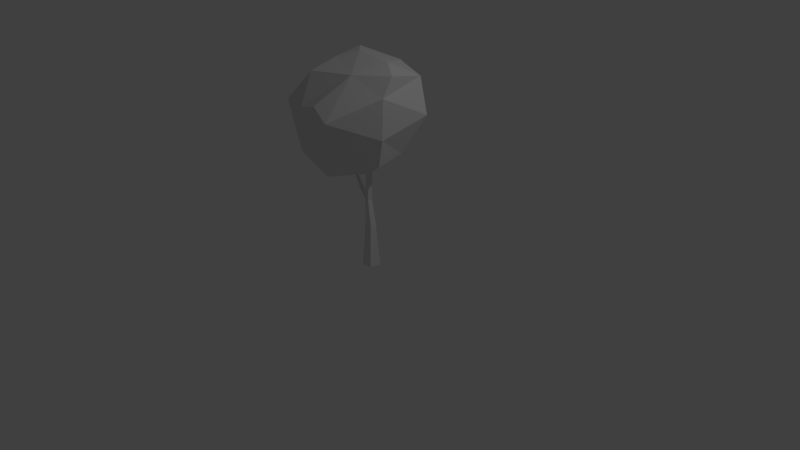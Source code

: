 # Source: Tree7.blend  (saved by Blender 2.79.0; exported with 4.5.12 LTS)
import bpy
from mathutils import Matrix  # noqa: F401  (used for matrix-valued properties, if any)

bpy.ops.wm.read_factory_settings(use_empty=True)
scene = bpy.context.scene
scene.name = 'Scene'

# ---- collections
col_collection_1 = bpy.data.collections.new('Collection 1'); scene.collection.children.link(col_collection_1)

# ---- materials (node trees are filled in below, after node groups)
mat_oak_tree_m_03 = bpy.data.materials.new('Oak_Tree_m_03')
mat_oak_tree_m_03.alpha_threshold = 0.0
mat_oak_tree_m_03.use_transparent_shadow = False
mat_oak_tree_m_03.roughness = 0.5

# ---- material node trees

# ---- world
world_world = bpy.data.worlds.new('World'); scene.world = world_world
world_world.color = (0.05088, 0.05088, 0.05088)
world_world.use_sun_shadow = False
world_world.sun_shadow_jitter_overblur = 0.0
world_world.cycles.sampling_method = 'MANUAL'

# ---- cameras
cam_camera = bpy.data.cameras.new('Camera')
cam_camera.clip_end = 100.0
cam_camera.lens = 35.0
cam_camera.sensor_width = 32.0
cam_camera.sensor_height = 18.0
cam_camera.ortho_scale = 7.314
cam_camera.dof.focus_distance = 0.0
cam_camera.dof.aperture_fstop = 128.0

# ---- lights
light_lamp = bpy.data.lights.new('Lamp', 'POINT')
light_lamp.transmission_factor = 0.0
light_lamp.cutoff_distance = 30.0
light_lamp.energy = 100.0
light_lamp.shadow_buffer_clip_start = 1.001
light_lamp.shadow_soft_size = 0.1
light_lamp.shadow_maximum_resolution = 0.006
light_lamp.use_absolute_resolution = True

# ---- meshes
me_oak_tree_m_03 = bpy.data.meshes.new('Oak_Tree_m_03')
me_oak_tree_m_03.from_pydata([(-31.61, 734.4, -1.151), (102.6, 722.7, -1.636), (33.1, 696.2, -119.5), (-48.47, 663.6, -200.7), (-111.5, 723.9, -72.96), (-147.0, 662.5, -92.33), (-95.69, 712.8, 40.95), (-173.6, 671.8, 69.16), (-112.9, 678.3, 136.9), (-184.9, 672.7, -12.87), (57.31, 695.2, 111.0), (169.5, 700.8, 41.49), (-247.5, 483.8, -162.9), (-119.8, 563.0, -224.6), (-172.6, 456.7, -234.5), (-218.5, 593.7, -127.9), (-261.9, 379.8, -164.9), (-133.5, 325.5, -213.2), (-252.2, 324.9, -144.2), (-296.5, 471.9, -36.89), (-283.1, 437.0, 22.57), (-254.0, 563.8, 18.59), (-249.8, 323.6, -26.5), (-238.7, 595.2, -49.56), (-150.9, 254.3, -86.05), (-31.98, 342.2, -173.0), (-36.41, 307.3, -48.28), (126.7, 412.5, -38.92), (56.24, 341.9, 43.49), (-139.9, 310.8, 51.73), (-138.4, 395.3, 166.1), (-190.4, 361.6, 70.49), (3.914, 353.5, 176.6), (-217.4, 269.2, -101.3), (169.1, 499.4, 83.7), (193.4, 550.9, -89.19), (173.0, 638.9, 83.11), (141.7, 666.1, -109.3), (61.74, 562.2, 225.1), (-5.877, 600.5, 214.9), (-55.03, 512.9, 225.1), (133.5, 394.5, 66.87), (-87.09, 576.5, 203.8), (-192.3, 576.2, 176.2), (-244.5, 568.5, 97.05), (-217.9, 428.0, 127.5), (97.61, 472.1, -175.8), (3.266, 462.8, -218.1), (-97.26, 435.7, -261.7), (24.12, 616.8, -217.8), (22.93, -40.0, 14.53), (-16.75, -40.0, 16.95), (-31.32, -40.0, -20.04), (-0.6397, -40.0, -45.33), (32.89, -40.0, -23.96), (24.35, 39.43, -20.03), (-0.8609, 40.84, -35.18), (-23.05, 41.58, -15.85), (-11.56, 40.62, 11.24), (17.73, 39.29, 8.651), (13.85, 118.2, 2.449), (-8.427, 119.1, 8.372), (-20.93, 119.7, -11.0), (-6.386, 119.2, -28.89), (15.11, 118.2, -20.58), (-6.678, 208.5, -4.917), (-22.26, 208.9, -5.249), (-27.0, 199.2, -19.22), (-14.0, 207.3, -29.03), (-1.572, 207.5, -19.61), (1.065, 316.7, -3.237), (-10.03, 323.8, -2.107), (-15.46, 325.0, -13.98), (-6.929, 320.4, -22.83), (3.776, 316.4, -16.42), (-2.835, 438.1, 4.1), (-8.655, 437.9, 5.256), (-11.57, 439.4, 0.311), (-7.556, 440.6, -3.902), (-2.156, 439.8, -1.56), (-24.87, 222.3, -19.4), (-65.3, 224.3, -23.18), (-67.05, 218.7, -31.87), (-60.67, 223.2, -38.95), (-59.38, 231.6, -30.11), (-125.8, 269.3, -45.71), (-127.7, 266.6, -50.96), (-123.5, 268.6, -55.16), (-121.5, 273.0, -49.73), (-150.5, 361.7, -79.08), (-150.4, 360.7, -80.13), (-149.8, 361.4, -81.3), (-150.1, 362.8, -80.29), (0.5635, 332.7, -2.7), (22.39, 331.0, 52.73), (18.77, 336.1, 51.99), (27.61, 332.2, 48.99), (24.75, 340.0, 49.72), (56.77, 380.4, 95.25), (51.62, 382.8, 92.5), (61.59, 381.7, 91.06), (55.91, 387.3, 88.31)], [], [(0, 1, 2), (2, 3, 4), (4, 3, 5), (6, 7, 8), (4, 9, 6), (6, 9, 7), (0, 10, 1), (1, 10, 11), (6, 8, 10), (12, 13, 14), (15, 3, 13), (12, 14, 16), (16, 17, 18), (19, 20, 21), (16, 22, 19), (19, 22, 20), (12, 23, 15), (15, 9, 5), (19, 21, 23), (24, 17, 25), (24, 25, 26), (26, 27, 28), (29, 30, 31), (26, 32, 29), (29, 32, 30), (24, 22, 33), (33, 22, 18), (29, 31, 22), (34, 27, 35), (34, 35, 36), (36, 37, 11), (38, 39, 40), (36, 10, 38), (38, 10, 39), (34, 32, 41), (41, 32, 28), (38, 40, 32), (42, 10, 8), (43, 7, 44), (44, 9, 21), (44, 20, 45), (45, 22, 31), (43, 30, 42), (30, 32, 40), (46, 27, 25), (47, 17, 48), (48, 17, 14), (49, 3, 2), (48, 13, 49), (47, 37, 46), (2, 1, 37), (1, 11, 37), (0, 2, 4), (0, 4, 6), (4, 5, 9), (0, 6, 10), (12, 15, 13), (15, 5, 3), (16, 14, 17), (12, 16, 19), (16, 18, 22), (12, 19, 23), (15, 23, 9), (23, 21, 9), (24, 33, 17), (33, 18, 17), (26, 25, 27), (24, 26, 29), (26, 28, 32), (24, 29, 22), (34, 41, 27), (41, 28, 27), (36, 35, 37), (34, 36, 38), (36, 11, 10), (34, 38, 32), (43, 42, 8), (42, 40, 39), (42, 39, 10), (43, 8, 7), (44, 7, 9), (43, 44, 45), (44, 21, 20), (45, 20, 22), (43, 45, 30), (42, 30, 40), (45, 31, 30), (47, 46, 25), (46, 35, 27), (47, 25, 17), (47, 48, 49), (48, 14, 13), (49, 13, 3), (47, 49, 37), (46, 37, 35), (49, 2, 37), (60, 61, 58, 59), (58, 57, 52, 51), (63, 64, 55, 56), (57, 56, 53, 52), (55, 59, 50, 54), (56, 55, 54, 53), (62, 63, 56, 57), (61, 60, 65, 66), (64, 60, 59, 55), (61, 62, 57, 58), (63, 62, 67, 68), (64, 63, 68, 69), (66, 65, 70, 71), (62, 61, 66, 67), (69, 65, 60, 64), (71, 93, 75, 76), (65, 69, 74, 70), (80, 68, 83, 84), (68, 80, 72, 73), (69, 68, 73, 74), (72, 71, 76, 77), (71, 70, 94, 95), (73, 72, 77, 78), (74, 73, 78, 79), (59, 58, 51, 50), (68, 67, 82, 83), (80, 66, 71, 72), (66, 80, 84, 81), (67, 66, 81, 82), (84, 83, 87, 88), (83, 82, 86, 87), (82, 81, 85, 86), (81, 84, 88, 85), (88, 87, 91, 92), (87, 86, 90, 91), (85, 88, 92, 89), (86, 85, 89, 90), (70, 74, 96, 94), (93, 74, 79, 75), (74, 93, 97, 96), (93, 71, 95, 97), (95, 94, 98, 99), (97, 95, 99, 101), (94, 96, 100, 98), (96, 97, 101, 100)])
me_oak_tree_m_03.polygons.foreach_set('use_smooth', [True] * 141)
_k = set([(0, 1), (0, 2), (0, 4), (0, 6), (0, 10), (1, 2), (1, 10), (1, 11), (1, 37), (2, 3), (2, 4), (2, 37), (2, 49), (3, 4), (3, 5), (3, 13), (3, 15), (3, 49), (4, 5), (4, 6), (4, 9), (5, 9), (5, 15), (6, 7), (6, 8), (6, 9), (6, 10), (7, 8), (7, 9), (7, 43), (7, 44), (8, 10), (8, 42), (8, 43), (9, 15), (9, 23), (9, 44), (10, 11), (10, 36), (10, 38), (10, 39), (10, 42), (11, 36), (11, 37), (12, 13), (12, 14), (12, 15), (12, 16), (12, 19), (12, 23), (13, 14), (13, 15), (13, 48), (14, 16), (14, 17), (14, 48), (15, 23), (16, 17), (16, 18), (16, 19), (16, 22), (17, 18), (17, 24), (17, 25), (17, 33), (17, 47), (17, 48), (18, 22), (18, 33), (19, 20), (19, 21), (19, 22), (19, 23), (20, 21), (20, 22), (20, 44), (20, 45), (21, 23), (21, 44), (22, 24), (22, 29), (22, 33), (22, 45), (24, 25), (24, 26), (24, 29), (24, 33), (25, 26), (25, 27), (25, 46), (26, 27), (26, 28), (26, 29), (26, 32), (27, 28), (27, 34), (27, 35), (27, 41), (27, 46), (28, 32), (28, 41), (29, 30), (29, 31), (29, 32), (30, 31), (30, 32), (30, 40), (30, 42), (30, 43), (30, 45), (31, 45), (32, 38), (32, 40), (32, 41), (34, 35), (34, 36), (34, 38), (34, 41), (35, 36), (35, 37), (35, 46), (36, 37), (36, 38), (37, 46), (37, 47), (37, 49), (38, 39), (38, 40), (39, 40), (39, 42), (40, 42), (42, 43), (43, 44), (43, 45), (44, 45), (46, 47), (47, 48), (47, 49), (48, 49), (50, 59), (51, 58), (52, 57), (53, 56), (54, 55), (55, 56), (55, 59), (55, 64), (56, 57), (56, 63), (57, 58), (57, 62), (58, 59), (58, 61), (59, 60), (60, 61), (60, 64), (60, 65), (61, 62), (61, 66), (62, 63), (62, 67), (63, 64), (63, 68), (64, 69), (65, 66), (65, 69), (65, 70), (66, 67), (66, 71), (66, 80), (66, 81), (67, 68), (67, 82), (68, 69), (68, 73), (68, 80), (68, 83), (69, 74), (70, 71), (70, 74), (70, 94), (71, 72), (71, 76), (71, 93), (71, 95), (72, 73), (72, 77), (72, 80), (73, 74), (73, 78), (74, 79), (74, 93), (74, 96), (75, 93), (80, 84), (81, 82), (81, 84), (81, 85), (82, 83), (82, 86), (83, 84), (83, 87), (84, 88), (85, 86), (85, 88), (85, 89), (86, 87), (86, 90), (87, 88), (87, 91), (88, 92), (93, 97), (94, 95), (94, 96), (94, 98), (95, 97), (95, 99), (96, 97), (96, 100), (97, 101)])
me_oak_tree_m_03.attributes.new('sharp_edge', 'BOOLEAN', 'EDGE').data.foreach_set('value', [ (min(e.vertices), max(e.vertices)) in _k for e in me_oak_tree_m_03.edges])
_uv = me_oak_tree_m_03.uv_layers.new(name='UVMap')
_uv.uv.foreach_set('vector', [0.05321, 0.489, 0.05631, 0.4842, 0.05688, 0.497, 0.05688, 0.497, 0.05551, 0.506, 0.05224, 0.4979, 0.05224, 0.4979, 0.05551, 0.506, 0.05049, 0.5038, 0.04971, 0.4866, 0.0463, 0.4867, 0.04845, 0.4767, 0.05224, 0.4979, 0.04677, 0.497, 0.04971, 0.4866, 0.04971, 0.4866, 0.04677, 0.497, 0.0463, 0.4867, 0.05321, 0.489, 0.05341, 0.473, 0.05631, 0.4842, 0.05631, 0.4842, 0.05341, 0.473, 0.05826, 0.4773, 0.04971, 0.4866, 0.04845, 0.4767, 0.05341, 0.473, 0.04759, 0.5257, 0.05461, 0.5159, 0.05569, 0.5306, 0.04926, 0.512, 0.05551, 0.506, 0.05461, 0.5159, 0.02607, 0.4517, 0.0338, 0.4606, 0.02577, 0.4661, 0.02577, 0.4661, 0.03112, 0.4793, 0.02681, 0.4762, 0.01791, 0.4632, 0.01734, 0.4768, 0.01179, 0.4708, 0.02577, 0.4661, 0.02216, 0.4814, 0.01791, 0.4632, 0.01791, 0.4632, 0.02216, 0.4814, 0.01734, 0.4768, 0.04759, 0.5257, 0.04476, 0.5045, 0.04926, 0.512, 0.04926, 0.512, 0.04677, 0.497, 0.05049, 0.5038, 0.03957, 0.5147, 0.03983, 0.4979, 0.04476, 0.5045, 0.02743, 0.4909, 0.03112, 0.4793, 0.03209, 0.4921, 0.02743, 0.4909, 0.03209, 0.4921, 0.02758, 0.4993, 0.02758, 0.4993, 0.03316, 0.5081, 0.02763, 0.5066, 0.02322, 0.4961, 0.01966, 0.5028, 0.02024, 0.4922, 0.02758, 0.4993, 0.02373, 0.5111, 0.02322, 0.4961, 0.02322, 0.4961, 0.02373, 0.5111, 0.01966, 0.5028, 0.02743, 0.4909, 0.02216, 0.4814, 0.02658, 0.4827, 0.02658, 0.4827, 0.02216, 0.4814, 0.02681, 0.4762, 0.02322, 0.4961, 0.02024, 0.4922, 0.02216, 0.4814, 0.02955, 0.5256, 0.03316, 0.5081, 0.03723, 0.5227, 0.02955, 0.5256, 0.03723, 0.5227, 0.03023, 0.5408, 0.0617, 0.4694, 0.06131, 0.4944, 0.05826, 0.4773, 0.02142, 0.5325, 0.01612, 0.5284, 0.01897, 0.5178, 0.0617, 0.4694, 0.05341, 0.473, 0.05578, 0.4517, 0.05578, 0.4517, 0.05341, 0.473, 0.05109, 0.4533, 0.02955, 0.5256, 0.02373, 0.5111, 0.02841, 0.514, 0.02841, 0.514, 0.02373, 0.5111, 0.02763, 0.5066, 0.02142, 0.5325, 0.01897, 0.5178, 0.02373, 0.5111, 0.04595, 0.456, 0.05341, 0.473, 0.04845, 0.4767, 0.04184, 0.4693, 0.0463, 0.4867, 0.03957, 0.4851, 0.03957, 0.4851, 0.04677, 0.497, 0.03983, 0.4979, 0.009748, 0.4841, 0.01734, 0.4768, 0.01706, 0.492, 0.01706, 0.492, 0.02216, 0.4814, 0.02024, 0.4922, 0.009748, 0.5021, 0.01966, 0.5028, 0.01306, 0.5161, 0.01966, 0.5028, 0.02373, 0.5111, 0.01897, 0.5178, 0.03852, 0.5044, 0.03316, 0.5081, 0.03209, 0.4921, 0.03886, 0.4871, 0.03112, 0.4793, 0.03696, 0.4713, 0.03696, 0.4713, 0.03112, 0.4793, 0.0338, 0.4606, 0.0592, 0.5079, 0.05551, 0.506, 0.05688, 0.497, 0.0607, 0.528, 0.05461, 0.5159, 0.0592, 0.5079, 0.06603, 0.5187, 0.06131, 0.4944, 0.0686, 0.5044, 0.05688, 0.497, 0.05631, 0.4842, 0.06131, 0.4944, 0.05631, 0.4842, 0.05826, 0.4773, 0.06131, 0.4944, 0.05321, 0.489, 0.05688, 0.497, 0.05224, 0.4979, 0.05321, 0.489, 0.05224, 0.4979, 0.04971, 0.4866, 0.05224, 0.4979, 0.05049, 0.5038, 0.04677, 0.497, 0.05321, 0.489, 0.04971, 0.4866, 0.05341, 0.473, 0.04759, 0.5257, 0.04926, 0.512, 0.05461, 0.5159, 0.04926, 0.512, 0.05049, 0.5038, 0.05551, 0.506, 0.02577, 0.4661, 0.0338, 0.4606, 0.03112, 0.4793, 0.02607, 0.4517, 0.02577, 0.4661, 0.01791, 0.4632, 0.02577, 0.4661, 0.02681, 0.4762, 0.02216, 0.4814, 0.04759, 0.5257, 0.03957, 0.5147, 0.04476, 0.5045, 0.04926, 0.512, 0.04476, 0.5045, 0.04677, 0.497, 0.04476, 0.5045, 0.03983, 0.4979, 0.04677, 0.497, 0.02743, 0.4909, 0.02658, 0.4827, 0.03112, 0.4793, 0.02658, 0.4827, 0.02681, 0.4762, 0.03112, 0.4793, 0.02758, 0.4993, 0.03209, 0.4921, 0.03316, 0.5081, 0.02743, 0.4909, 0.02758, 0.4993, 0.02322, 0.4961, 0.02758, 0.4993, 0.02763, 0.5066, 0.02373, 0.5111, 0.02743, 0.4909, 0.02322, 0.4961, 0.02216, 0.4814, 0.02955, 0.5256, 0.02841, 0.514, 0.03316, 0.5081, 0.02841, 0.514, 0.02763, 0.5066, 0.03316, 0.5081, 0.0617, 0.4694, 0.06702, 0.4887, 0.06131, 0.4944, 0.02955, 0.5256, 0.03023, 0.5408, 0.02142, 0.5325, 0.0617, 0.4694, 0.05826, 0.4773, 0.05341, 0.473, 0.02955, 0.5256, 0.02142, 0.5325, 0.02373, 0.5111, 0.04184, 0.4693, 0.04595, 0.456, 0.04845, 0.4767, 0.01306, 0.5161, 0.01897, 0.5178, 0.01612, 0.5284, 0.04595, 0.456, 0.05109, 0.4533, 0.05341, 0.473, 0.04184, 0.4693, 0.04845, 0.4767, 0.0463, 0.4867, 0.03957, 0.4851, 0.0463, 0.4867, 0.04677, 0.497, 0.009748, 0.5021, 0.009748, 0.4841, 0.01706, 0.492, 0.009748, 0.4841, 0.01179, 0.4708, 0.01734, 0.4768, 0.01706, 0.492, 0.01734, 0.4768, 0.02216, 0.4814, 0.009748, 0.5021, 0.01706, 0.492, 0.01966, 0.5028, 0.01306, 0.5161, 0.01966, 0.5028, 0.01897, 0.5178, 0.01706, 0.492, 0.02024, 0.4922, 0.01966, 0.5028, 0.03886, 0.4871, 0.03852, 0.5044, 0.03209, 0.4921, 0.03852, 0.5044, 0.03723, 0.5227, 0.03316, 0.5081, 0.03886, 0.4871, 0.03209, 0.4921, 0.03112, 0.4793, 0.06603, 0.5187, 0.0607, 0.528, 0.0592, 0.5079, 0.0607, 0.528, 0.05569, 0.5306, 0.05461, 0.5159, 0.0592, 0.5079, 0.05461, 0.5159, 0.05551, 0.506, 0.06603, 0.5187, 0.0592, 0.5079, 0.06131, 0.4944, 0.0686, 0.5044, 0.06131, 0.4944, 0.06702, 0.4887, 0.0592, 0.5079, 0.05688, 0.497, 0.06131, 0.4944, 0.1833, 0.7617, 0.1804, 0.7625, 0.1789, 0.7432, 0.1828, 0.7418, 0.1789, 0.7432, 0.1752, 0.7453, 0.1729, 0.7381, 0.1776, 0.7353, 0.1891, 0.7634, 0.1862, 0.7621, 0.1868, 0.742, 0.1907, 0.7437, 0.1942, 0.7463, 0.1907, 0.7437, 0.1922, 0.7358, 0.1965, 0.7394, 0.1868, 0.742, 0.1828, 0.7418, 0.1824, 0.7339, 0.1874, 0.7339, 0.1907, 0.7437, 0.1868, 0.742, 0.1874, 0.7339, 0.1922, 0.7358, 0.192, 0.7648, 0.1891, 0.7634, 0.1907, 0.7437, 0.1942, 0.7463, 0.1804, 0.7625, 0.1833, 0.7617, 0.1828, 0.7832, 0.1808, 0.7832, 0.1862, 0.7621, 0.1833, 0.7617, 0.1828, 0.7418, 0.1868, 0.742, 0.1804, 0.7625, 0.1775, 0.7636, 0.1752, 0.7453, 0.1789, 0.7432, 0.1891, 0.7634, 0.192, 0.7648, 0.1892, 0.7822, 0.187, 0.7834, 0.1862, 0.7621, 0.1891, 0.7634, 0.187, 0.7834, 0.1849, 0.7832, 0.1808, 0.7832, 0.1828, 0.7832, 0.1825, 0.8089, 0.1809, 0.8102, 0.1775, 0.7636, 0.1804, 0.7625, 0.1808, 0.7832, 0.1786, 0.7816, 0.1849, 0.7832, 0.1828, 0.7832, 0.1833, 0.7617, 0.1862, 0.7621, 0.1982, 0.7362, 0.1997, 0.7379, 0.2005, 0.7624, 0.1997, 0.7624, 0.1828, 0.7832, 0.1849, 0.7832, 0.1842, 0.8089, 0.1825, 0.8089, 0.2007, 0.8183, 0.2021, 0.8222, 0.1953, 0.8212, 0.1954, 0.8183, 0.187, 0.7834, 0.1889, 0.7869, 0.1875, 0.811, 0.1859, 0.8098, 0.1849, 0.7832, 0.187, 0.7834, 0.1859, 0.8098, 0.1842, 0.8089, 0.1965, 0.7366, 0.1982, 0.7362, 0.1997, 0.7624, 0.1989, 0.7628, 0.2086, 0.736, 0.2101, 0.7369, 0.2084, 0.75, 0.2076, 0.7499, 0.2028, 0.7348, 0.2042, 0.7364, 0.2028, 0.7627, 0.202, 0.7628, 0.2012, 0.7339, 0.2028, 0.7348, 0.202, 0.7628, 0.2012, 0.7626, 0.1828, 0.7418, 0.1789, 0.7432, 0.1776, 0.7353, 0.1824, 0.7339, 0.2021, 0.8222, 0.2009, 0.8257, 0.1949, 0.8235, 0.1953, 0.8212, 0.1788, 0.7861, 0.1808, 0.7832, 0.1809, 0.8102, 0.1792, 0.8103, 0.2019, 0.8146, 0.2007, 0.8183, 0.1954, 0.8183, 0.1953, 0.8155, 0.201, 0.811, 0.2019, 0.8146, 0.1953, 0.8155, 0.195, 0.8131, 0.1954, 0.8183, 0.1953, 0.8212, 0.185, 0.8198, 0.1852, 0.8183, 0.1953, 0.8212, 0.1949, 0.8235, 0.1847, 0.8211, 0.185, 0.8198, 0.195, 0.8131, 0.1953, 0.8155, 0.1851, 0.8168, 0.1847, 0.8155, 0.1953, 0.8155, 0.1954, 0.8183, 0.1852, 0.8183, 0.1851, 0.8168, 0.1852, 0.8183, 0.185, 0.8198, 0.1729, 0.8183, 0.1729, 0.8179, 0.185, 0.8198, 0.1847, 0.8211, 0.1729, 0.8187, 0.1729, 0.8183, 0.1851, 0.8168, 0.1852, 0.8183, 0.1729, 0.8179, 0.173, 0.8175, 0.1847, 0.8155, 0.1851, 0.8168, 0.173, 0.8175, 0.1729, 0.8172, 0.2042, 0.7363, 0.2051, 0.7339, 0.2055, 0.7497, 0.2047, 0.7497, 0.1997, 0.7379, 0.2012, 0.7339, 0.2012, 0.7626, 0.2005, 0.7624, 0.2051, 0.7339, 0.207, 0.7369, 0.2066, 0.7505, 0.2055, 0.7497, 0.207, 0.7369, 0.2086, 0.736, 0.2076, 0.7499, 0.2066, 0.7505, 0.2076, 0.7499, 0.2084, 0.75, 0.2077, 0.7676, 0.207, 0.7672, 0.2066, 0.7505, 0.2076, 0.7499, 0.207, 0.7672, 0.2061, 0.7679, 0.2047, 0.7497, 0.2055, 0.7497, 0.2051, 0.7674, 0.2042, 0.7671, 0.2055, 0.7497, 0.2066, 0.7505, 0.2061, 0.7679, 0.2051, 0.7674])
me_oak_tree_m_03.materials.append(mat_oak_tree_m_03)
me_oak_tree_m_03.use_remesh_preserve_volume = False
me_oak_tree_m_03.use_remesh_preserve_attributes = False
me_oak_tree_m_03.use_mirror_vertex_groups = False
me_oak_tree_m_03.update()
me_oak_tree_m_03.normals_split_custom_set([tuple(v) for v in zip(*[iter([0.08348, 0.9607, -0.2646, 0.08348, 0.9607, -0.2646, 0.08348, 0.9607, -0.2646, 0.04272, 0.9116, -0.4089, 0.04272, 0.9116, -0.4089, 0.04272, 0.9116, -0.4089, -0.626, 0.5393, -0.5633, -0.626, 0.5393, -0.5633, -0.626, 0.5393, -0.5633, -0.3777, 0.8908, 0.2525, -0.3777, 0.8908, 0.2525, -0.3777, 0.8908, 0.2525, -0.4797, 0.8644, 0.1506, -0.4797, 0.8644, 0.1506, -0.4797, 0.8644, 0.1506, -0.4445, 0.8929, 0.07106, -0.4445, 0.8929, 0.07106, -0.4445, 0.8929, 0.07106, 0.0853, 0.9596, 0.2682, 0.0853, 0.9596, 0.2682, 0.0853, 0.9596, 0.2682, 0.1275, 0.9506, 0.2829, 0.1275, 0.9506, 0.2829, 0.1275, 0.9506, 0.2829, -0.04304, 0.9427, 0.3309, -0.04304, 0.9427, 0.3309, -0.04304, 0.9427, 0.3309, -0.5759, 0.354, -0.7369, -0.5759, 0.354, -0.7369, -0.5759, 0.354, -0.7369, -0.5082, 0.5233, -0.684, -0.5082, 0.5233, -0.684, -0.5082, 0.5233, -0.684, -0.6664, 0.1064, -0.738, -0.6664, 0.1064, -0.738, -0.6664, 0.1064, -0.738, -0.4627, -0.3838, -0.7991, -0.4627, -0.3838, -0.7991, -0.4627, -0.3838, -0.7991, -0.9157, 0.2213, 0.3354, -0.9157, 0.2213, 0.3354, -0.9157, 0.2213, 0.3354, -0.9523, -0.3025, -0.03995, -0.9523, -0.3025, -0.03995, -0.9523, -0.3025, -0.03995, -0.9539, -0.2974, 0.04029, -0.9539, -0.2974, 0.04029, -0.9539, -0.2974, 0.04029, -0.9161, 0.3193, -0.2427, -0.9161, 0.3193, -0.2427, -0.9161, 0.3193, -0.2427, -0.5484, 0.7554, -0.3588, -0.5484, 0.7554, -0.3588, -0.5484, 0.7554, -0.3588, -0.9058, 0.4236, -0.007535, -0.9058, 0.4236, -0.007535, -0.9058, 0.4236, -0.007535, 0.3106, -0.8468, -0.4318, 0.3106, -0.8468, -0.4318, 0.3106, -0.8468, -0.4318, 0.4691, -0.8546, -0.2228, 0.4691, -0.8546, -0.2228, 0.4691, -0.8546, -0.2228, 0.5362, -0.8104, -0.2361, 0.5362, -0.8104, -0.2361, 0.5362, -0.8104, -0.2361, -0.5029, -0.6921, 0.5177, -0.5029, -0.6921, 0.5177, -0.5029, -0.6921, 0.5177, 0.1365, -0.9749, 0.1757, 0.1365, -0.9749, 0.1757, 0.1365, -0.9749, 0.1757, -0.2696, -0.7729, 0.5744, -0.2696, -0.7729, 0.5744, -0.2696, -0.7729, 0.5744, -0.2955, -0.8291, 0.4746, -0.2955, -0.8291, 0.4746, -0.2955, -0.8291, 0.4746, -0.8514, -0.5244, 0.01145, -0.8514, -0.5244, 0.01145, -0.8514, -0.5244, 0.01145, -0.4758, -0.68, 0.5578, -0.4761, -0.6799, 0.5578, -0.4783, -0.6778, 0.5584, 0.9005, -0.4349, -0.003642, 0.9005, -0.4349, -0.003642, 0.9005, -0.4349, -0.003642, 0.9911, -0.02715, 0.1307, 0.9911, -0.02715, 0.1307, 0.9911, -0.02715, 0.1307, 0.9841, -0.05611, -0.1683, 0.9841, -0.05611, -0.1683, 0.9841, -0.05611, -0.1683, -0.06282, 0.1493, 0.9868, -0.06282, 0.1493, 0.9868, -0.06282, 0.1493, 0.9868, 0.4486, 0.5904, 0.671, 0.4486, 0.5904, 0.671, 0.4486, 0.5904, 0.671, 0.251, 0.635, 0.7306, 0.251, 0.635, 0.7306, 0.251, 0.635, 0.7306, 0.6686, -0.3341, 0.6643, 0.6687, -0.3344, 0.6641, 0.6684, -0.3337, 0.6647, 0.487, -0.8326, 0.264, 0.487, -0.8326, 0.264, 0.487, -0.8326, 0.264, 0.107, -0.2529, 0.9616, 0.107, -0.2529, 0.9616, 0.107, -0.2529, 0.9616, 0.07054, 0.5598, 0.8256, 0.07054, 0.5598, 0.8256, 0.07054, 0.5598, 0.8256, -0.6995, 0.5897, 0.4036, -0.6995, 0.5897, 0.4036, -0.6995, 0.5897, 0.4036, -0.8336, 0.5482, 0.06744, -0.8338, 0.5481, 0.06657, -0.8338, 0.548, 0.06625, -0.85, -0.04744, 0.5246, -0.85, -0.04744, 0.5246, -0.85, -0.04744, 0.5246, -0.4786, -0.6775, 0.5585, -0.4783, -0.6778, 0.5584, -0.4761, -0.6799, 0.5578, -0.2511, -0.1286, 0.9594, -0.2511, -0.1286, 0.9594, -0.2511, -0.1286, 0.9594, -0.1693, -0.3436, 0.9237, -0.1693, -0.3436, 0.9237, -0.1693, -0.3436, 0.9237, 0.6388, -0.6463, -0.4174, 0.6388, -0.6463, -0.4174, 0.6388, -0.6463, -0.4174, 0.4551, -0.4801, -0.7499, 0.4551, -0.4801, -0.7499, 0.4551, -0.4801, -0.7499, -0.3918, -0.2601, -0.8825, -0.3918, -0.2601, -0.8825, -0.3918, -0.2601, -0.8825, 0.321, 0.7223, -0.6126, 0.321, 0.7223, -0.6126, 0.321, 0.7223, -0.6126, -0.05565, 0.2704, -0.9611, -0.05475, 0.2681, -0.9618, -0.05555, 0.2701, -0.9612, 0.3807, 0.2213, -0.8978, 0.3807, 0.2213, -0.8978, 0.3807, 0.2213, -0.8978, 0.2802, 0.8881, -0.3643, 0.2802, 0.8881, -0.3643, 0.2802, 0.8881, -0.3643, 0.4551, 0.8458, -0.2785, 0.4551, 0.8458, -0.2785, 0.4551, 0.8458, -0.2785, 0.1019, 0.9616, -0.2549, 0.1019, 0.9616, -0.2549, 0.1019, 0.9616, -0.2549, -0.2414, 0.9621, 0.127, -0.2414, 0.9621, 0.127, -0.2414, 0.9621, 0.127, -0.7242, 0.5497, -0.4164, -0.7242, 0.5497, -0.4164, -0.7242, 0.5497, -0.4164, -0.06552, 0.9245, 0.3755, -0.06552, 0.9245, 0.3755, -0.06552, 0.9245, 0.3755, -0.5836, 0.3825, -0.7163, -0.5836, 0.3825, -0.7163, -0.5836, 0.3825, -0.7163, -0.4969, 0.7458, -0.4438, -0.4969, 0.7458, -0.4438, -0.4969, 0.7458, -0.4438, -0.4366, -0.2695, -0.8583, -0.4366, -0.2695, -0.8583, -0.4366, -0.2695, -0.8583, -0.9278, 0.1349, -0.3478, -0.9278, 0.1349, -0.3478, -0.9278, 0.1349, -0.3478, -0.9858, -0.1667, 0.01809, -0.9858, -0.1667, 0.01809, -0.9858, -0.1667, 0.01809, -0.8743, 0.3784, -0.304, -0.8743, 0.3784, -0.304, -0.8743, 0.3784, -0.304, -0.7549, 0.6223, -0.2071, -0.7549, 0.6223, -0.2071, -0.7549, 0.6223, -0.2071, -0.8339, 0.5479, 0.06586, -0.8338, 0.548, 0.06625, -0.8338, 0.5481, 0.06657, -0.08137, -0.8647, -0.4957, -0.08137, -0.8647, -0.4957, -0.08137, -0.8647, -0.4957, -0.3563, -0.7001, -0.6189, -0.3563, -0.7001, -0.6189, -0.3563, -0.7001, -0.6189, 0.5384, -0.8162, -0.2096, 0.5384, -0.8162, -0.2096, 0.5384, -0.8162, -0.2096, 0.2997, -0.8908, 0.3416, 0.2997, -0.8908, 0.3416, 0.2997, -0.8908, 0.3416, 0.1995, -0.9663, 0.1626, 0.1995, -0.9663, 0.1626, 0.1995, -0.9663, 0.1626, -0.3678, -0.8495, 0.3783, -0.3678, -0.8495, 0.3783, -0.3678, -0.8495, 0.3783, 0.9462, -0.3034, -0.1126, 0.9462, -0.3034, -0.1126, 0.9462, -0.3034, -0.1126, 0.5895, -0.7892, -0.1724, 0.5895, -0.7892, -0.1724, 0.5895, -0.7892, -0.1724, 0.9144, 0.3938, -0.09326, 0.9144, 0.3938, -0.09326, 0.9144, 0.3938, -0.09326, 0.7919, -0.01955, 0.6104, 0.7919, -0.01955, 0.6104, 0.7919, -0.01955, 0.6104, 0.4306, 0.5204, 0.7374, 0.4306, 0.5204, 0.7374, 0.4306, 0.5204, 0.7374, 0.6686, -0.3341, 0.6643, 0.6704, -0.339, 0.66, 0.6687, -0.3344, 0.6641, -0.2212, 0.4954, 0.84, -0.2212, 0.4954, 0.84, -0.2212, 0.4954, 0.84, -0.1966, 0.2207, 0.9553, -0.1966, 0.2207, 0.9553, -0.1966, 0.2207, 0.9553, -0.3068, 0.7891, 0.5321, -0.3068, 0.7891, 0.5321, -0.3068, 0.7891, 0.5321, -0.5977, 0.6473, 0.4729, -0.5977, 0.6473, 0.4729, -0.5977, 0.6473, 0.4729, -0.8034, 0.5838, 0.1176, -0.8034, 0.5838, 0.1176, -0.8034, 0.5838, 0.1176, -0.8327, -0.03815, 0.5524, -0.8327, -0.03815, 0.5524, -0.8327, -0.03815, 0.5524, -0.9686, 0.2261, 0.1032, -0.9686, 0.2261, 0.1032, -0.9686, 0.2261, 0.1032, -0.7845, -0.4254, 0.4512, -0.7845, -0.4254, 0.4512, -0.7845, -0.4254, 0.4512, -0.4918, -0.1942, 0.8488, -0.4918, -0.1942, 0.8488, -0.4918, -0.1942, 0.8488, -0.5677, -0.01055, 0.8232, -0.5677, -0.01055, 0.8232, -0.5677, -0.01055, 0.8232, -0.5288, -0.6682, 0.5234, -0.5288, -0.6682, 0.5234, -0.5288, -0.6682, 0.5234, 0.3954, -0.4209, -0.8164, 0.4053, -0.4218, -0.811, 0.4029, -0.4216, -0.8123, 0.7688, -0.5101, -0.3856, 0.7688, -0.5101, -0.3856, 0.7688, -0.5101, -0.3856, 0.3954, -0.4209, -0.8164, 0.4029, -0.4216, -0.8123, 0.393, -0.4207, -0.8176, 0.4097, -0.05359, -0.9107, 0.4097, -0.05359, -0.9107, 0.4097, -0.05359, -0.9107, -0.2758, 0.2237, -0.9348, -0.2758, 0.2237, -0.9348, -0.2758, 0.2237, -0.9348, -0.05555, 0.2701, -0.9612, -0.05475, 0.2681, -0.9618, -0.05453, 0.2675, -0.962, 0.696, -0.09276, -0.7121, 0.696, -0.09276, -0.7121, 0.696, -0.09276, -0.7121, 0.6027, 0.1328, -0.7869, 0.6027, 0.1328, -0.7869, 0.6027, 0.1328, -0.7869, 0.2629, 0.7388, -0.6206, 0.2629, 0.7388, -0.6206, 0.2629, 0.7388, -0.6206, 0.165, 0.0575, 0.9846, 0.165, 0.0575, 0.9846, 0.165, 0.0575, 0.9846, 0.165, 0.0575, 0.9846, -0.923, 0.0801, 0.3765, -0.923, 0.0801, 0.3765, -0.923, 0.0801, 0.3765, -0.923, 0.0801, 0.3765, 0.4505, 0.07484, -0.8896, 0.4505, 0.07484, -0.8896, 0.4505, 0.07484, -0.8896, 0.4505, 0.07484, -0.8896, -0.6409, 0.09896, -0.7612, -0.6409, 0.09896, -0.7612, -0.6409, 0.09896, -0.7612, -0.6409, 0.09896, -0.7612, 0.9672, 0.08669, 0.2388, 0.9672, 0.08669, 0.2388, 0.9672, 0.08669, 0.2388, 0.9672, 0.08669, 0.2388, 0.5269, 0.1029, -0.8437, 0.5269, 0.1029, -0.8437, 0.5269, 0.1029, -0.8437, 0.5269, 0.1029, -0.8437, -0.7107, 0.03459, -0.7027, -0.7107, 0.03459, -0.7027, -0.7107, 0.03459, -0.7027, -0.7107, 0.03459, -0.7027, 0.1496, 0.1426, 0.9784, 0.1496, 0.1426, 0.9784, 0.1496, 0.1426, 0.9784, 0.1496, 0.1426, 0.9784, 0.9847, 0.08834, 0.1503, 0.9847, 0.08834, 0.1503, 0.9847, 0.08834, 0.1503, 0.9847, 0.08834, 0.1503, -0.8879, 0.02399, 0.4594, -0.8879, 0.02399, 0.4594, -0.8879, 0.02399, 0.4594, -0.8879, 0.02399, 0.4594, -0.6933, -0.09225, -0.7147, -0.6933, -0.09225, -0.7147, -0.6933, -0.09225, -0.7147, -0.6933, -0.09225, -0.7147, 0.4633, 0.06758, -0.8836, 0.4633, 0.06758, -0.8836, 0.4633, 0.06758, -0.8836, 0.4633, 0.06758, -0.8836, 0.02322, -0.02367, 0.9995, 0.02322, -0.02367, 0.9995, 0.02322, -0.02367, 0.9995, 0.02322, -0.02367, 0.9995, -0.8825, -0.04329, 0.4683, -0.8825, -0.04329, 0.4683, -0.8825, -0.04329, 0.4683, -0.8825, -0.04329, 0.4683, 0.9658, 0.2058, 0.1577, 0.9658, 0.2058, 0.1577, 0.9658, 0.2058, 0.1577, 0.9658, 0.2058, 0.1577, 0.14, -0.06247, 0.9882, 0.14, -0.06247, 0.9882, 0.14, -0.06247, 0.9882, 0.14, -0.06247, 0.9882, 0.9601, -0.06398, 0.2723, 0.9601, -0.06398, 0.2723, 0.9601, -0.06398, 0.2723, 0.9601, -0.06398, 0.2723, 0.3706, 0.6639, -0.6495, 0.3706, 0.6639, -0.6495, 0.3706, 0.6639, -0.6495, 0.3706, 0.6639, -0.6495, -0.6375, 0.08986, -0.7652, -0.6375, 0.08986, -0.7652, -0.6375, 0.08986, -0.7652, -0.6375, 0.08986, -0.7652, 0.5649, 0.003315, -0.8251, 0.5649, 0.003315, -0.8251, 0.5649, 0.003315, -0.8251, 0.5649, 0.003315, -0.8251, -0.8968, -0.02122, 0.4418, -0.8968, -0.02122, 0.4418, -0.8968, -0.02122, 0.4418, -0.8968, -0.02122, 0.4418, -0.5697, -0.7013, 0.4284, -0.5697, -0.7013, 0.4284, -0.5697, -0.7013, 0.4284, -0.5697, -0.7013, 0.4284, -0.7024, 0.1094, -0.7034, -0.7024, 0.1094, -0.7034, -0.7024, 0.1094, -0.7034, -0.7024, 0.1094, -0.7034, 0.5033, 0.132, -0.8539, 0.5033, 0.132, -0.8539, 0.5033, 0.132, -0.8539, 0.5033, 0.132, -0.8539, 0.07361, 0.07211, 0.9947, 0.07361, 0.07211, 0.9947, 0.07361, 0.07211, 0.9947, 0.07361, 0.07211, 0.9947, -0.1192, -0.726, -0.6773, -0.1192, -0.726, -0.6773, -0.1192, -0.726, -0.6773, -0.1192, -0.726, -0.6773, -0.9387, 0.08015, 0.3352, -0.9387, 0.08015, 0.3352, -0.9387, 0.08015, 0.3352, -0.9387, 0.08015, 0.3352, -0.03001, 0.7161, 0.6974, -0.03001, 0.7161, 0.6974, -0.03001, 0.7161, 0.6974, -0.03001, 0.7161, 0.6974, -0.487, -0.6526, 0.5805, -0.487, -0.6526, 0.5805, -0.487, -0.6526, 0.5805, -0.487, -0.6526, 0.5805, 0.5594, 0.5494, -0.6207, 0.5594, 0.5494, -0.6207, 0.5594, 0.5494, -0.6207, 0.5594, 0.5494, -0.6207, -0.3114, -0.6676, -0.6762, -0.3114, -0.6676, -0.6762, -0.3114, -0.6676, -0.6762, -0.3114, -0.6676, -0.6762, -0.6261, -0.5848, 0.5158, -0.6261, -0.5848, 0.5158, -0.6261, -0.5848, 0.5158, -0.6261, -0.5848, 0.5158, 0.1691, 0.6155, 0.7698, 0.1691, 0.6155, 0.7698, 0.1691, 0.6155, 0.7698, 0.1691, 0.6155, 0.7698, 0.9118, 0.1565, -0.3796, 0.9118, 0.1565, -0.3796, 0.9118, 0.1565, -0.3796, 0.9118, 0.1565, -0.3796, -0.6, -0.3676, -0.7105, -0.6, -0.3676, -0.7105, -0.6, -0.3676, -0.7105, -0.6, -0.3676, -0.7105, 0.4709, 0.4115, 0.7804, 0.4709, 0.4115, 0.7804, 0.4709, 0.4115, 0.7804, 0.4709, 0.4115, 0.7804, -0.9317, -0.122, 0.3422, -0.9317, -0.122, 0.3422, -0.9317, -0.122, 0.3422, -0.9317, -0.122, 0.3422, 0.3328, -0.9368, 0.1077, 0.3328, -0.9368, 0.1077, 0.3328, -0.9368, 0.1077, 0.3328, -0.9368, 0.1077, 0.9834, 0.02306, 0.1801, 0.9834, 0.02306, 0.1801, 0.9834, 0.02306, 0.1801, 0.9834, 0.02306, 0.1801, 0.7949, 0.4459, -0.4115, 0.7949, 0.4459, -0.4115, 0.7949, 0.4459, -0.4115, 0.7949, 0.4459, -0.4115, -0.5896, 0.7943, 0.1467, -0.5896, 0.7943, 0.1467, -0.5896, 0.7943, 0.1467, -0.5896, 0.7943, 0.1467, -0.5556, -0.2859, 0.7808, -0.5556, -0.2859, 0.7808, -0.5556, -0.2859, 0.7808, -0.5556, -0.2859, 0.7808, -0.7029, 0.6729, -0.2306, -0.7029, 0.6729, -0.2306, -0.7029, 0.6729, -0.2306, -0.7029, 0.6729, -0.2306, 0.5272, -0.7323, 0.431, 0.5272, -0.7323, 0.431, 0.5272, -0.7323, 0.431, 0.5272, -0.7323, 0.431, 0.5818, 0.2525, -0.7731, 0.5818, 0.2525, -0.7731, 0.5818, 0.2525, -0.7731, 0.5818, 0.2525, -0.7731])] * 3)])

# ---- objects
ob_oak_tree_m_03 = bpy.data.objects.new('Oak_Tree_m_03', me_oak_tree_m_03)
ob_lamp = bpy.data.objects.new('Lamp', light_lamp)
ob_camera = bpy.data.objects.new('Camera', cam_camera)

# ---- transforms, parenting, visibility, modifiers, constraints
ob_oak_tree_m_03.location = (0.0, 0.0, 0.0)
ob_oak_tree_m_03.rotation_euler = (1.571, -0.0, 0.0)
ob_oak_tree_m_03.scale = (0.003586, 0.003586, 0.003586)
ob_oak_tree_m_03.color = (0.8, 0.8, 0.8, 1.0)
ob_oak_tree_m_03.lineart.crease_threshold = 0.0
ob_lamp.location = (4.076, 1.005, 5.904)
ob_lamp.rotation_euler = (0.6503, 0.05522, 1.866)
ob_lamp.lock_rotations_4d = False
ob_lamp.empty_display_type = 'ARROWS'
ob_lamp.color = (0.0, 0.0, 0.0, 0.0)
ob_lamp.lineart.crease_threshold = 0.0
ob_camera.location = (7.481, -6.508, 5.344)
ob_camera.rotation_euler = (1.109, 0.0, 0.8149)
ob_camera.lock_rotations_4d = False
ob_camera.empty_display_type = 'ARROWS'
ob_camera.color = (0.0, 0.0, 0.0, 0.0)
ob_camera.display_type = 'WIRE'
ob_camera.lineart.crease_threshold = 0.0

# ---- collection membership
col_collection_1.objects.link(ob_oak_tree_m_03)
col_collection_1.objects.link(ob_lamp)
col_collection_1.objects.link(ob_camera)

# ---- scene / render settings (as saved in the file)
scene.camera = ob_camera
scene.frame_start = 1; scene.frame_end = 250; scene.frame_set(1)
scene.render.engine = 'BLENDER_EEVEE_NEXT'
scene.render.resolution_percentage = 50
scene.render.dither_intensity = 0.0
scene.cycles.use_denoising = False
scene.cycles.samples = 128
scene.cycles.sampling_pattern = 'TABULATED_SOBOL'
scene.cycles.use_adaptive_sampling = False
scene.cycles.use_light_tree = False
scene.cycles.blur_glossy = 0.0
scene.cycles.sample_clamp_indirect = 0.0
scene.view_settings.view_transform = 'Standard'
bpy.context.view_layer.update()
